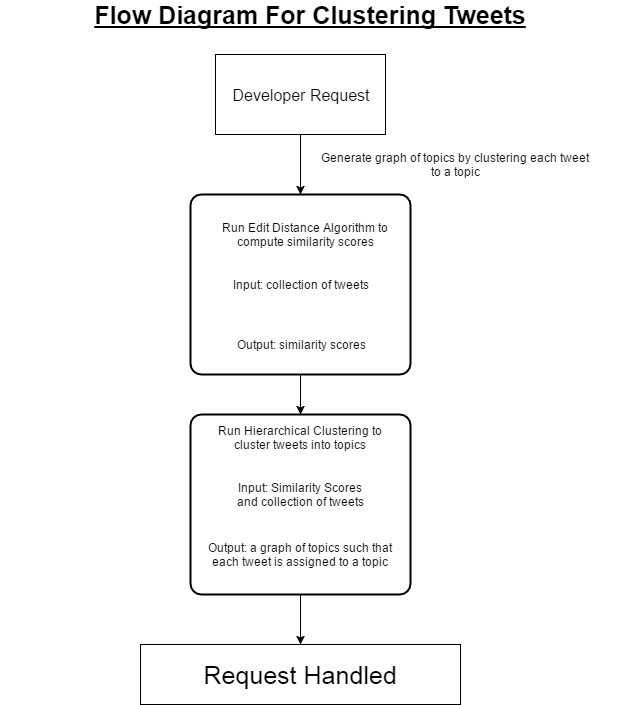

The diagram above was exported from draw.io. Its source (the exported page's mxGraphModel, read from the mxfile embedded in the PNG):
<mxGraphModel dx="872" dy="1508" grid="1" gridSize="10" guides="1" tooltips="1" connect="1" arrows="1" fold="1" page="1" pageScale="1" pageWidth="850" pageHeight="1100" background="#ffffff" math="0" shadow="0">
  <root>
    <mxCell id="0" />
    <mxCell id="1" parent="0" />
    <mxCell id="6786ecc1023e607b-31" value="Flow Diagram For Clustering Tweets" style="text;html=1;strokeColor=none;fillColor=none;align=center;verticalAlign=middle;whiteSpace=wrap;fontSize=25;fontStyle=5" parent="1" vertex="1">
      <mxGeometry x="110" y="-1070" width="620" height="20" as="geometry" />
    </mxCell>
    <mxCell id="4beaaa39e36761ec-16" style="edgeStyle=orthogonalEdgeStyle;rounded=0;html=1;exitX=0.5;exitY=1;exitPerimeter=0;entryX=0.5;entryY=0;entryPerimeter=0;jettySize=auto;orthogonalLoop=1;fontSize=12;" edge="1" parent="1" source="4beaaa39e36761ec-4" target="4beaaa39e36761ec-5">
      <mxGeometry relative="1" as="geometry" />
    </mxCell>
    <mxCell id="4beaaa39e36761ec-4" value="" style="strokeWidth=2;html=1;shape=mxgraph.flowchart.process;whiteSpace=wrap;fontSize=25;" vertex="1" parent="1">
      <mxGeometry x="300" y="-880" width="220" height="180" as="geometry" />
    </mxCell>
    <mxCell id="4beaaa39e36761ec-17" style="edgeStyle=orthogonalEdgeStyle;rounded=0;html=1;exitX=0.5;exitY=1;exitPerimeter=0;entryX=0.5;entryY=0;jettySize=auto;orthogonalLoop=1;fontSize=12;" edge="1" parent="1" source="4beaaa39e36761ec-5" target="4beaaa39e36761ec-6">
      <mxGeometry relative="1" as="geometry" />
    </mxCell>
    <mxCell id="4beaaa39e36761ec-5" value="&lt;div&gt;&lt;font style=&quot;font-size: 13px&quot;&gt;&lt;br&gt;&lt;/font&gt;&lt;/div&gt;" style="strokeWidth=2;html=1;shape=mxgraph.flowchart.process;whiteSpace=wrap;fontSize=25;" vertex="1" parent="1">
      <mxGeometry x="300" y="-660" width="220" height="180" as="geometry" />
    </mxCell>
    <mxCell id="4beaaa39e36761ec-6" value="Request Handled" style="whiteSpace=wrap;html=1;strokeColor=#000000;fontSize=25;" vertex="1" parent="1">
      <mxGeometry x="250" y="-430" width="320" height="60" as="geometry" />
    </mxCell>
    <mxCell id="4beaaa39e36761ec-7" value="&lt;font style=&quot;font-size: 12px;&quot;&gt;Run Hierarchical Clustering to cluster tweets into topics&lt;/font&gt;&lt;div&gt;&lt;font style=&quot;font-size: 12px;&quot;&gt;&lt;br&gt;&lt;/font&gt;&lt;/div&gt;" style="text;html=1;strokeColor=none;fillColor=none;align=center;verticalAlign=middle;whiteSpace=wrap;fontSize=12;" vertex="1" parent="1">
      <mxGeometry x="320" y="-640" width="180" height="20" as="geometry" />
    </mxCell>
    <mxCell id="4beaaa39e36761ec-8" value="Input: Similarity Scores and collection of tweets" style="text;html=1;strokeColor=none;fillColor=none;align=center;verticalAlign=middle;whiteSpace=wrap;fontSize=12;" vertex="1" parent="1">
      <mxGeometry x="340" y="-590" width="140" height="20" as="geometry" />
    </mxCell>
    <mxCell id="4beaaa39e36761ec-9" value="Output: a graph of topics such that each tweet is assigned to a topic" style="text;html=1;strokeColor=none;fillColor=none;align=center;verticalAlign=middle;whiteSpace=wrap;fontSize=12;" vertex="1" parent="1">
      <mxGeometry x="310" y="-530" width="200" height="20" as="geometry" />
    </mxCell>
    <mxCell id="4beaaa39e36761ec-10" value="&lt;span&gt;Run Edit Distance Algorithm to compute similarity scores&lt;/span&gt;" style="text;html=1;strokeColor=none;fillColor=none;align=center;verticalAlign=middle;whiteSpace=wrap;fontSize=12;" vertex="1" parent="1">
      <mxGeometry x="320" y="-850" width="190" height="20" as="geometry" />
    </mxCell>
    <mxCell id="4beaaa39e36761ec-11" value="Input: collection of tweets" style="text;html=1;strokeColor=none;fillColor=none;align=center;verticalAlign=middle;whiteSpace=wrap;fontSize=12;" vertex="1" parent="1">
      <mxGeometry x="340" y="-800" width="140" height="20" as="geometry" />
    </mxCell>
    <mxCell id="4beaaa39e36761ec-12" value="Output: similarity scores" style="text;html=1;strokeColor=none;fillColor=none;align=center;verticalAlign=middle;whiteSpace=wrap;fontSize=12;" vertex="1" parent="1">
      <mxGeometry x="310" y="-740" width="200" height="20" as="geometry" />
    </mxCell>
    <mxCell id="4beaaa39e36761ec-15" style="edgeStyle=orthogonalEdgeStyle;rounded=0;html=1;exitX=0.5;exitY=1;entryX=0.5;entryY=0;entryPerimeter=0;jettySize=auto;orthogonalLoop=1;fontSize=12;" edge="1" parent="1" source="4beaaa39e36761ec-14" target="4beaaa39e36761ec-4">
      <mxGeometry relative="1" as="geometry" />
    </mxCell>
    <mxCell id="4beaaa39e36761ec-14" value="&lt;font style=&quot;font-size: 16px&quot;&gt;Developer Request&lt;/font&gt;" style="whiteSpace=wrap;html=1;strokeColor=#000000;fontSize=12;" vertex="1" parent="1">
      <mxGeometry x="325" y="-1020" width="170" height="80" as="geometry" />
    </mxCell>
    <mxCell id="4beaaa39e36761ec-19" value="Generate graph of topics by clustering each tweet to a topic" style="text;html=1;strokeColor=none;fillColor=none;align=center;verticalAlign=middle;whiteSpace=wrap;fontSize=12;" vertex="1" parent="1">
      <mxGeometry x="430" y="-920" width="270" height="20" as="geometry" />
    </mxCell>
  </root>
</mxGraphModel>